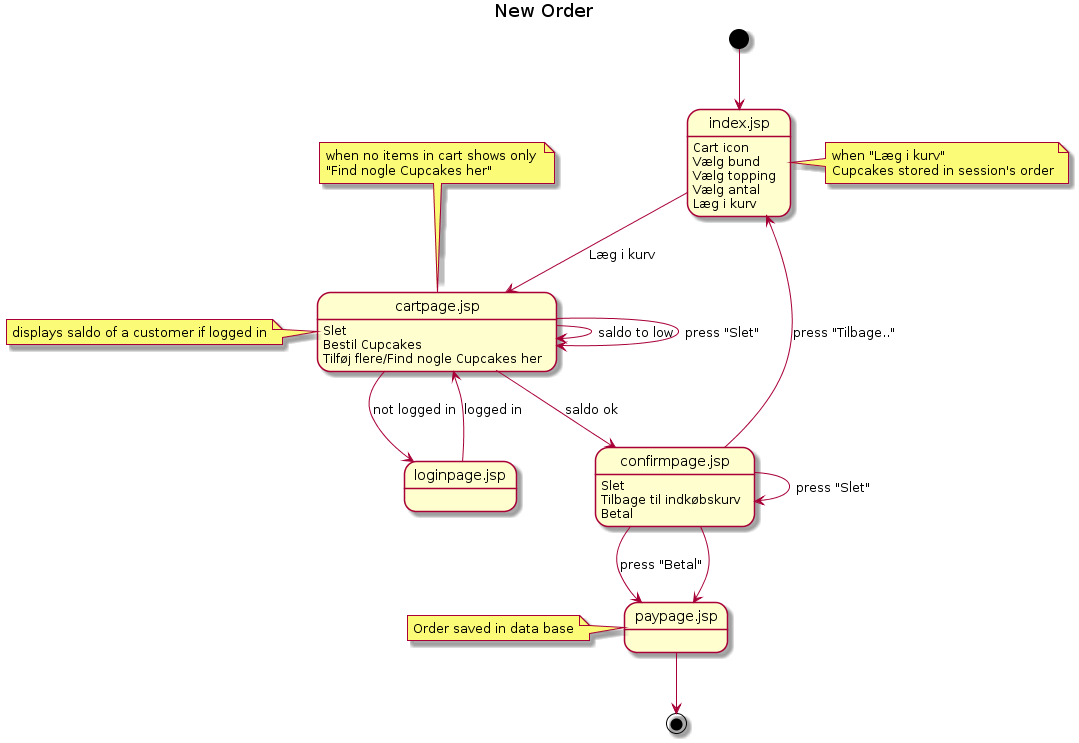

The diagram above was rendered by PlantUML. Its source (embedded in the PNG):
@startuml
Title New Order

State index.jsp
State cartpage.jsp
State loginpage.jsp
State confirmpage.jsp
State paypage.jsp

 index.jsp : Cart icon
 index.jsp : Vælg bund
 index.jsp : Vælg topping
 index.jsp : Vælg antal
 index.jsp : Læg i kurv
 
 cartpage.jsp : Slet
 cartpage.jsp : Bestil Cupcakes
 cartpage.jsp : Tilføj flere/Find nogle Cupcakes her

 confirmpage.jsp : Slet
 confirmpage.jsp : Tilbage til indkøbskurv
 confirmpage.jsp : Betal
 
[*] --> index.jsp

 note right of index.jsp :  when "Læg i kurv"\nCupcakes stored in session's order

index.jsp --> cartpage.jsp : Læg i kurv



note left of cartpage.jsp : displays saldo of a customer if logged in

note top of cartpage.jsp : when no items in cart shows only \n"Find nogle Cupcakes her"



cartpage.jsp --> loginpage.jsp :  not logged in

loginpage.jsp --> cartpage.jsp : logged in

cartpage.jsp --> cartpage.jsp :  saldo to low

cartpage.jsp --> cartpage.jsp :  press "Slet"

cartpage.jsp --> confirmpage.jsp :  saldo ok

confirmpage.jsp --> confirmpage.jsp : press "Slet"

confirmpage.jsp --> index.jsp : press "Tilbage.."

confirmpage.jsp --> paypage.jsp : press "Betal" 

confirmpage.jsp --> paypage.jsp

note left of paypage.jsp : Order saved in data base

paypage.jsp --> [*]
@enduml